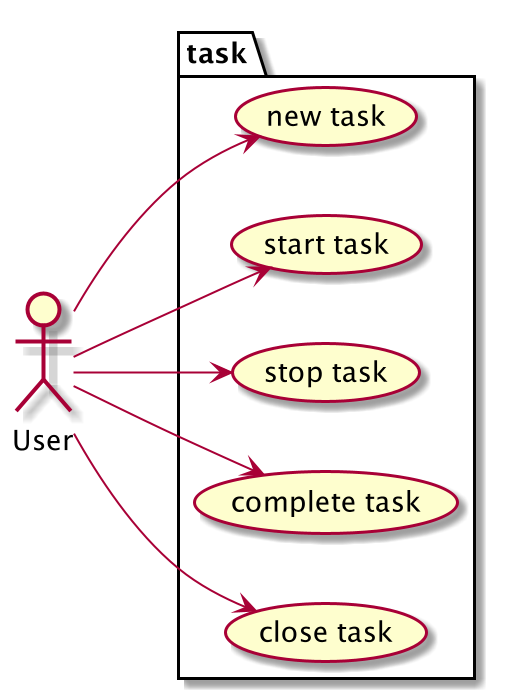

The diagram above was rendered by PlantUML. Its source (embedded in the PNG):
@startuml

left to right direction

package task {
    (new task)
    (start task)
    (stop task)
    (complete task)
    (close task)
}

actor User as U
U --> (new task)
U --> (start task)
U --> (stop task)
U --> (complete task)
U --> (close task)

@enduml